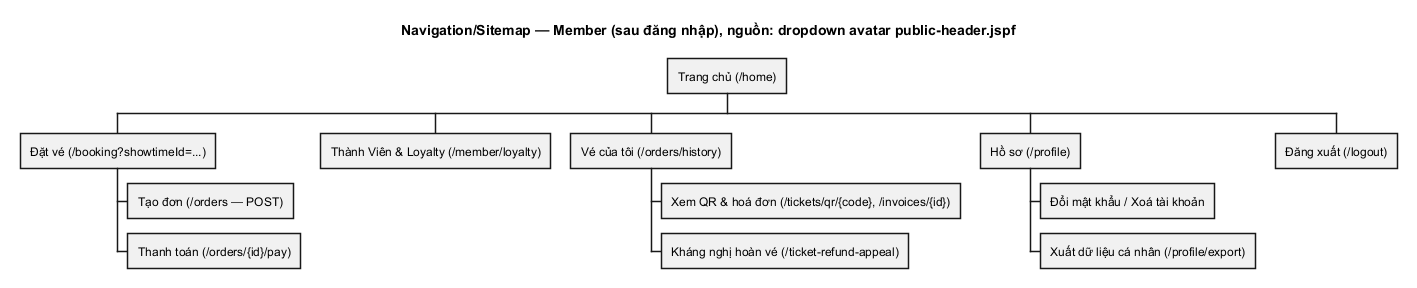

The diagram above was rendered by PlantUML. Its source (embedded in the PNG):
@startwbs NAV_02_Member
title Navigation/Sitemap — Member (sau đăng nhập), nguồn: dropdown avatar public-header.jspf
skinparam monochrome true
skinparam shadowing false
skinparam defaultFontName SansSerif

* Trang chủ (/home)
** Đặt vé (/booking?showtimeId=...)
*** Tạo đơn (/orders — POST)
*** Thanh toán (/orders/{id}/pay)
** Thành Viên & Loyalty (/member/loyalty)
** Vé của tôi (/orders/history)
*** Xem QR & hoá đơn (/tickets/qr/{code}, /invoices/{id})
*** Kháng nghị hoàn vé (/ticket-refund-appeal)
** Hồ sơ (/profile)
*** Đổi mật khẩu / Xoá tài khoản
*** Xuất dữ liệu cá nhân (/profile/export)
** Đăng xuất (/logout)
@endwbs